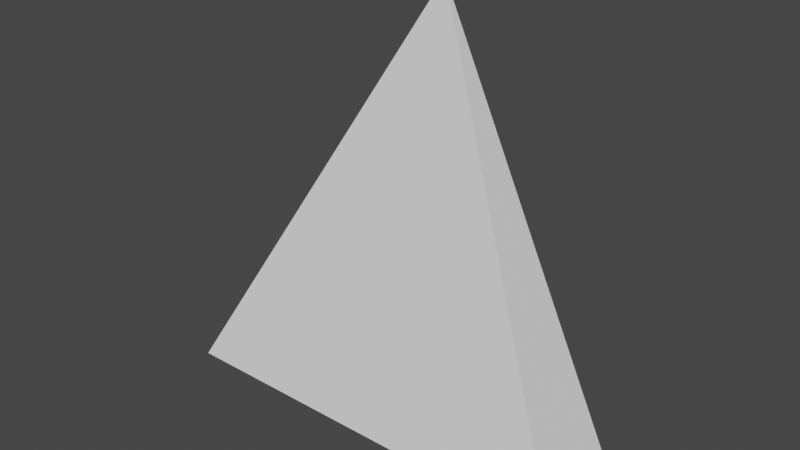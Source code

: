 # Source: ucgen_kek.blend  (saved by Blender 3.6.11; exported with 4.5.12 LTS)
import bpy
from mathutils import Matrix  # noqa: F401  (used for matrix-valued properties, if any)

bpy.ops.wm.read_factory_settings(use_empty=True)
scene = bpy.context.scene
scene.name = 'Scene'

# ---- collections
col_collection = bpy.data.collections.new('Collection'); scene.collection.children.link(col_collection)

# ---- world
world_world = bpy.data.worlds.new('World'); scene.world = world_world
world_world.use_nodes = True; world_world.node_tree.nodes.clear()
_N = world_world.node_tree.nodes; _L = world_world.node_tree.links
n0 = _N.new('ShaderNodeOutputWorld'); n0.name = 'World Output'; n0.location = (300, 300)
n1 = _N.new('ShaderNodeBackground'); n1.name = 'Background'; n1.location = (10, 300)
n1.inputs[0].default_value = (0.05088, 0.05088, 0.05088, 1.0)
_L.new(n1.outputs[0], n0.inputs[0])
n0.is_active_output = True
world_world.color = (0.05088, 0.05088, 0.05088)
world_world.use_sun_shadow = False
world_world.sun_shadow_jitter_overblur = 0.0

# ---- meshes
me_cube_001 = bpy.data.meshes.new('Cube.001')
me_cube_001.from_pydata([(-1.0, 0.09482, -1.027), (-1.0, -0.4077, -0.9479), (0.0, 0.1564, 0.9877), (1.0, 0.09482, -1.027), (1.0, -0.4077, -0.9479)], [], [(0, 1, 2), (2, 4, 3), (3, 4, 1, 0), (2, 3, 0), (2, 1, 4)])
_uv = me_cube_001.uv_layers.new(name='UVMap')
_uv.uv.foreach_set('vector', [0.375, 0.0, 0.625, 0.0, 0.375, 0.25, 0.625, 0.5, 0.625, 0.75, 0.375, 0.75, 0.375, 0.75, 0.625, 0.75, 0.625, 1.0, 0.375, 1.0, 0.375, 0.5, 0.375, 0.75, 0.125, 0.75, 0.875, 0.5, 0.875, 0.75, 0.625, 0.75])
me_cube_001.update()

# ---- objects
ob_cube = bpy.data.objects.new('Cube', me_cube_001)

# ---- transforms, parenting, visibility, modifiers, constraints
ob_cube.location = (0.0, 0.0, 0.0)

# ---- collection membership
col_collection.objects.link(ob_cube)

# ---- scene / render settings (as saved in the file)
scene.frame_start = 1; scene.frame_end = 250; scene.frame_set(1)
scene.render.engine = 'BLENDER_EEVEE_NEXT'
scene.cycles.sampling_pattern = 'TABULATED_SOBOL'
scene.view_settings.view_transform = 'Filmic'
bpy.context.view_layer.update()

# ---- added for rendering (the .blend has no active camera and no usable light): camera, sun
cam_auto = bpy.data.cameras.new('AutoCamera')
cam_auto.lens = 50.0
cam_auto.sensor_width = 36.0
cam_auto.clip_end = 1000.0
ob_auto_camera = bpy.data.objects.new('AutoCamera', cam_auto)
scene.collection.objects.link(ob_auto_camera)
ob_auto_camera.location = (2.67823, -3.3395, 2.12268)
ob_auto_camera.rotation_euler = (1.09748, -7.21219e-08, 0.694738)
scene.camera = ob_auto_camera
light_auto_sun = bpy.data.lights.new('AutoSun', 'SUN')
light_auto_sun.energy = 3.0
light_auto_sun.angle = 0.0523599
ob_auto_sun = bpy.data.objects.new('AutoSun', light_auto_sun)
scene.collection.objects.link(ob_auto_sun)
ob_auto_sun.rotation_euler = (0.872665, 0.174533, 0.523599)
bpy.context.view_layer.update()
